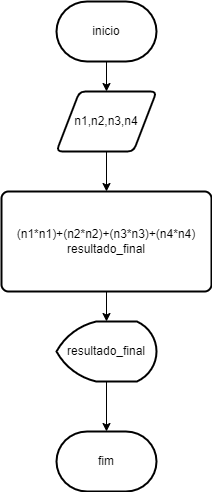

The diagram above was exported from draw.io. Its source (the exported page's mxGraphModel, read from the mxfile embedded in the PNG):
<mxGraphModel dx="1102" dy="614" grid="1" gridSize="10" guides="1" tooltips="1" connect="1" arrows="1" fold="1" page="1" pageScale="1" pageWidth="827" pageHeight="1169" math="0" shadow="0">
  <root>
    <mxCell id="0" />
    <mxCell id="1" parent="0" />
    <mxCell id="fFugJkf9VXyDnPC4leF6-6" value="" style="edgeStyle=orthogonalEdgeStyle;rounded=0;orthogonalLoop=1;jettySize=auto;html=1;" edge="1" parent="1" source="fFugJkf9VXyDnPC4leF6-1" target="fFugJkf9VXyDnPC4leF6-2">
      <mxGeometry relative="1" as="geometry" />
    </mxCell>
    <mxCell id="fFugJkf9VXyDnPC4leF6-1" value="inicio" style="strokeWidth=2;html=1;shape=mxgraph.flowchart.terminator;whiteSpace=wrap;" vertex="1" parent="1">
      <mxGeometry x="364" y="30" width="100" height="60" as="geometry" />
    </mxCell>
    <mxCell id="fFugJkf9VXyDnPC4leF6-7" value="" style="edgeStyle=orthogonalEdgeStyle;rounded=0;orthogonalLoop=1;jettySize=auto;html=1;" edge="1" parent="1" source="fFugJkf9VXyDnPC4leF6-2" target="fFugJkf9VXyDnPC4leF6-5">
      <mxGeometry relative="1" as="geometry" />
    </mxCell>
    <mxCell id="fFugJkf9VXyDnPC4leF6-2" value="n1,n2,n3,n4" style="shape=parallelogram;html=1;strokeWidth=2;perimeter=parallelogramPerimeter;whiteSpace=wrap;rounded=1;arcSize=12;size=0.23;" vertex="1" parent="1">
      <mxGeometry x="364" y="120" width="100" height="60" as="geometry" />
    </mxCell>
    <mxCell id="fFugJkf9VXyDnPC4leF6-3" value="fim" style="strokeWidth=2;html=1;shape=mxgraph.flowchart.terminator;whiteSpace=wrap;" vertex="1" parent="1">
      <mxGeometry x="364" y="460" width="100" height="60" as="geometry" />
    </mxCell>
    <mxCell id="fFugJkf9VXyDnPC4leF6-9" value="" style="edgeStyle=orthogonalEdgeStyle;rounded=0;orthogonalLoop=1;jettySize=auto;html=1;" edge="1" parent="1" source="fFugJkf9VXyDnPC4leF6-4" target="fFugJkf9VXyDnPC4leF6-3">
      <mxGeometry relative="1" as="geometry" />
    </mxCell>
    <mxCell id="fFugJkf9VXyDnPC4leF6-4" value="resultado_final" style="strokeWidth=2;html=1;shape=mxgraph.flowchart.display;whiteSpace=wrap;" vertex="1" parent="1">
      <mxGeometry x="364" y="350" width="100" height="60" as="geometry" />
    </mxCell>
    <mxCell id="fFugJkf9VXyDnPC4leF6-8" value="" style="edgeStyle=orthogonalEdgeStyle;rounded=0;orthogonalLoop=1;jettySize=auto;html=1;" edge="1" parent="1" source="fFugJkf9VXyDnPC4leF6-5" target="fFugJkf9VXyDnPC4leF6-4">
      <mxGeometry relative="1" as="geometry" />
    </mxCell>
    <mxCell id="fFugJkf9VXyDnPC4leF6-5" value="(n1*n1)+(n2*n2)+(n3*n3)+(n4*n4)&lt;br&gt;resultado_final" style="rounded=1;whiteSpace=wrap;html=1;absoluteArcSize=1;arcSize=14;strokeWidth=2;" vertex="1" parent="1">
      <mxGeometry x="309" y="220" width="210" height="100" as="geometry" />
    </mxCell>
  </root>
</mxGraphModel>